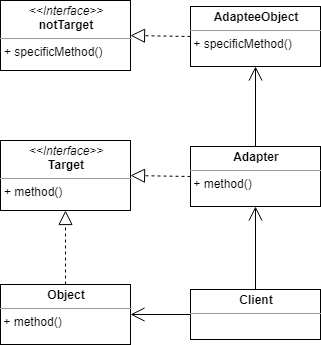

The diagram above was exported from draw.io. Its source (the exported page's mxGraphModel, read from the mxfile embedded in the PNG):
<mxGraphModel dx="1024" dy="485" grid="1" gridSize="10" guides="1" tooltips="1" connect="1" arrows="1" fold="1" page="1" pageScale="1" pageWidth="827" pageHeight="1169" math="0" shadow="0">
  <root>
    <mxCell id="0" />
    <mxCell id="1" parent="0" />
    <mxCell id="2" value="&lt;p style=&quot;margin: 0px ; margin-top: 4px ; text-align: center&quot;&gt;&lt;b&gt;AdapteeObject&lt;/b&gt;&lt;/p&gt;&lt;hr size=&quot;1&quot;&gt;&lt;div style=&quot;height: 2px&quot;&gt;&amp;nbsp;+ specificMethod()&lt;/div&gt;" style="verticalAlign=top;align=left;overflow=fill;fontSize=12;fontFamily=Helvetica;html=1;" vertex="1" parent="1">
      <mxGeometry x="400" y="276" width="130" height="60" as="geometry" />
    </mxCell>
    <mxCell id="3" value="&lt;p style=&quot;margin: 0px ; margin-top: 4px ; text-align: center&quot;&gt;&lt;i&gt;&amp;lt;&amp;lt;Interface&amp;gt;&amp;gt;&lt;/i&gt;&lt;br&gt;&lt;b&gt;Target&lt;/b&gt;&lt;/p&gt;&lt;hr size=&quot;1&quot;&gt;&lt;p style=&quot;margin: 0px ; margin-left: 4px&quot;&gt;+ method()&lt;/p&gt;" style="verticalAlign=top;align=left;overflow=fill;fontSize=12;fontFamily=Helvetica;html=1;" vertex="1" parent="1">
      <mxGeometry x="210" y="410" width="130" height="70" as="geometry" />
    </mxCell>
    <mxCell id="4" value="&lt;p style=&quot;margin: 0px ; margin-top: 4px ; text-align: center&quot;&gt;&lt;i&gt;&amp;lt;&amp;lt;Interface&amp;gt;&amp;gt;&lt;/i&gt;&lt;br&gt;&lt;b&gt;notTarget&lt;/b&gt;&lt;/p&gt;&lt;hr size=&quot;1&quot;&gt;&lt;p style=&quot;margin: 0px ; margin-left: 4px&quot;&gt;+ specificMethod()&lt;/p&gt;" style="verticalAlign=top;align=left;overflow=fill;fontSize=12;fontFamily=Helvetica;html=1;" vertex="1" parent="1">
      <mxGeometry x="210" y="270" width="130" height="70" as="geometry" />
    </mxCell>
    <mxCell id="5" value="&lt;p style=&quot;margin: 0px ; margin-top: 4px ; text-align: center&quot;&gt;&lt;b&gt;Object&lt;/b&gt;&lt;/p&gt;&lt;hr size=&quot;1&quot;&gt;&lt;div style=&quot;height: 2px&quot;&gt;&amp;nbsp;+ method()&lt;/div&gt;" style="verticalAlign=top;align=left;overflow=fill;fontSize=12;fontFamily=Helvetica;html=1;" vertex="1" parent="1">
      <mxGeometry x="210" y="554" width="130" height="60" as="geometry" />
    </mxCell>
    <mxCell id="6" value="&lt;p style=&quot;margin: 0px ; margin-top: 4px ; text-align: center&quot;&gt;&lt;b&gt;Adapter&lt;/b&gt;&lt;/p&gt;&lt;hr size=&quot;1&quot;&gt;&lt;div style=&quot;height: 2px&quot;&gt;&amp;nbsp;+ method()&lt;/div&gt;" style="verticalAlign=top;align=left;overflow=fill;fontSize=12;fontFamily=Helvetica;html=1;" vertex="1" parent="1">
      <mxGeometry x="400" y="416" width="130" height="60" as="geometry" />
    </mxCell>
    <mxCell id="7" value="&lt;p style=&quot;margin: 0px ; margin-top: 4px ; text-align: center&quot;&gt;&lt;b&gt;Client&lt;/b&gt;&lt;/p&gt;&lt;hr size=&quot;1&quot;&gt;&lt;div style=&quot;height: 2px&quot;&gt;&lt;br&gt;&lt;/div&gt;" style="verticalAlign=top;align=left;overflow=fill;fontSize=12;fontFamily=Helvetica;html=1;" vertex="1" parent="1">
      <mxGeometry x="400" y="559" width="130" height="50" as="geometry" />
    </mxCell>
    <mxCell id="8" value="" style="endArrow=block;dashed=1;endFill=0;endSize=12;html=1;exitX=0;exitY=0.5;exitDx=0;exitDy=0;entryX=1;entryY=0.5;entryDx=0;entryDy=0;" edge="1" source="2" target="4" parent="1">
      <mxGeometry width="160" relative="1" as="geometry">
        <mxPoint x="210" y="590" as="sourcePoint" />
        <mxPoint x="370" y="590" as="targetPoint" />
      </mxGeometry>
    </mxCell>
    <mxCell id="9" value="" style="endArrow=block;dashed=1;endFill=0;endSize=12;html=1;exitX=0.5;exitY=0;exitDx=0;exitDy=0;entryX=0.5;entryY=1;entryDx=0;entryDy=0;" edge="1" source="5" target="3" parent="1">
      <mxGeometry width="160" relative="1" as="geometry">
        <mxPoint x="200" y="640" as="sourcePoint" />
        <mxPoint x="360" y="640" as="targetPoint" />
      </mxGeometry>
    </mxCell>
    <mxCell id="10" value="" style="endArrow=block;dashed=1;endFill=0;endSize=12;html=1;entryX=1;entryY=0.5;entryDx=0;entryDy=0;exitX=0;exitY=0.5;exitDx=0;exitDy=0;" edge="1" source="6" target="3" parent="1">
      <mxGeometry width="160" relative="1" as="geometry">
        <mxPoint x="210" y="620" as="sourcePoint" />
        <mxPoint x="370" y="620" as="targetPoint" />
      </mxGeometry>
    </mxCell>
    <mxCell id="11" value="" style="endArrow=open;endFill=1;endSize=12;html=1;entryX=0.5;entryY=1;entryDx=0;entryDy=0;exitX=0.5;exitY=0;exitDx=0;exitDy=0;" edge="1" source="6" target="2" parent="1">
      <mxGeometry width="160" relative="1" as="geometry">
        <mxPoint x="190" y="585" as="sourcePoint" />
        <mxPoint x="350" y="585" as="targetPoint" />
      </mxGeometry>
    </mxCell>
    <mxCell id="12" value="" style="endArrow=open;endFill=1;endSize=12;html=1;entryX=0.5;entryY=1;entryDx=0;entryDy=0;exitX=0.5;exitY=0;exitDx=0;exitDy=0;" edge="1" source="7" target="6" parent="1">
      <mxGeometry width="160" relative="1" as="geometry">
        <mxPoint x="190" y="595" as="sourcePoint" />
        <mxPoint x="350" y="595" as="targetPoint" />
      </mxGeometry>
    </mxCell>
    <mxCell id="13" value="" style="endArrow=open;endFill=1;endSize=12;html=1;entryX=1;entryY=0.5;entryDx=0;entryDy=0;exitX=0;exitY=0.5;exitDx=0;exitDy=0;" edge="1" source="7" target="5" parent="1">
      <mxGeometry width="160" relative="1" as="geometry">
        <mxPoint x="200" y="674" as="sourcePoint" />
        <mxPoint x="360" y="674" as="targetPoint" />
      </mxGeometry>
    </mxCell>
  </root>
</mxGraphModel>